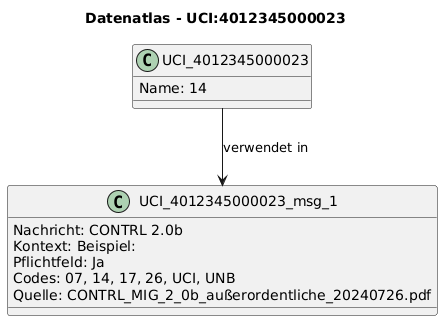

The diagram above was rendered by PlantUML. Its source (embedded in the PNG):
@startuml
title Datenatlas - UCI:4012345000023
class UCI_4012345000023 {
  Name: 14
}
class UCI_4012345000023_msg_1 {
  Nachricht: CONTRL 2.0b
  Kontext: Beispiel:
  Pflichtfeld: Ja
  Codes: 07, 14, 17, 26, UCI, UNB
  Quelle: CONTRL_MIG_2_0b_außerordentliche_20240726.pdf
}
UCI_4012345000023 --> UCI_4012345000023_msg_1 : verwendet in
@enduml